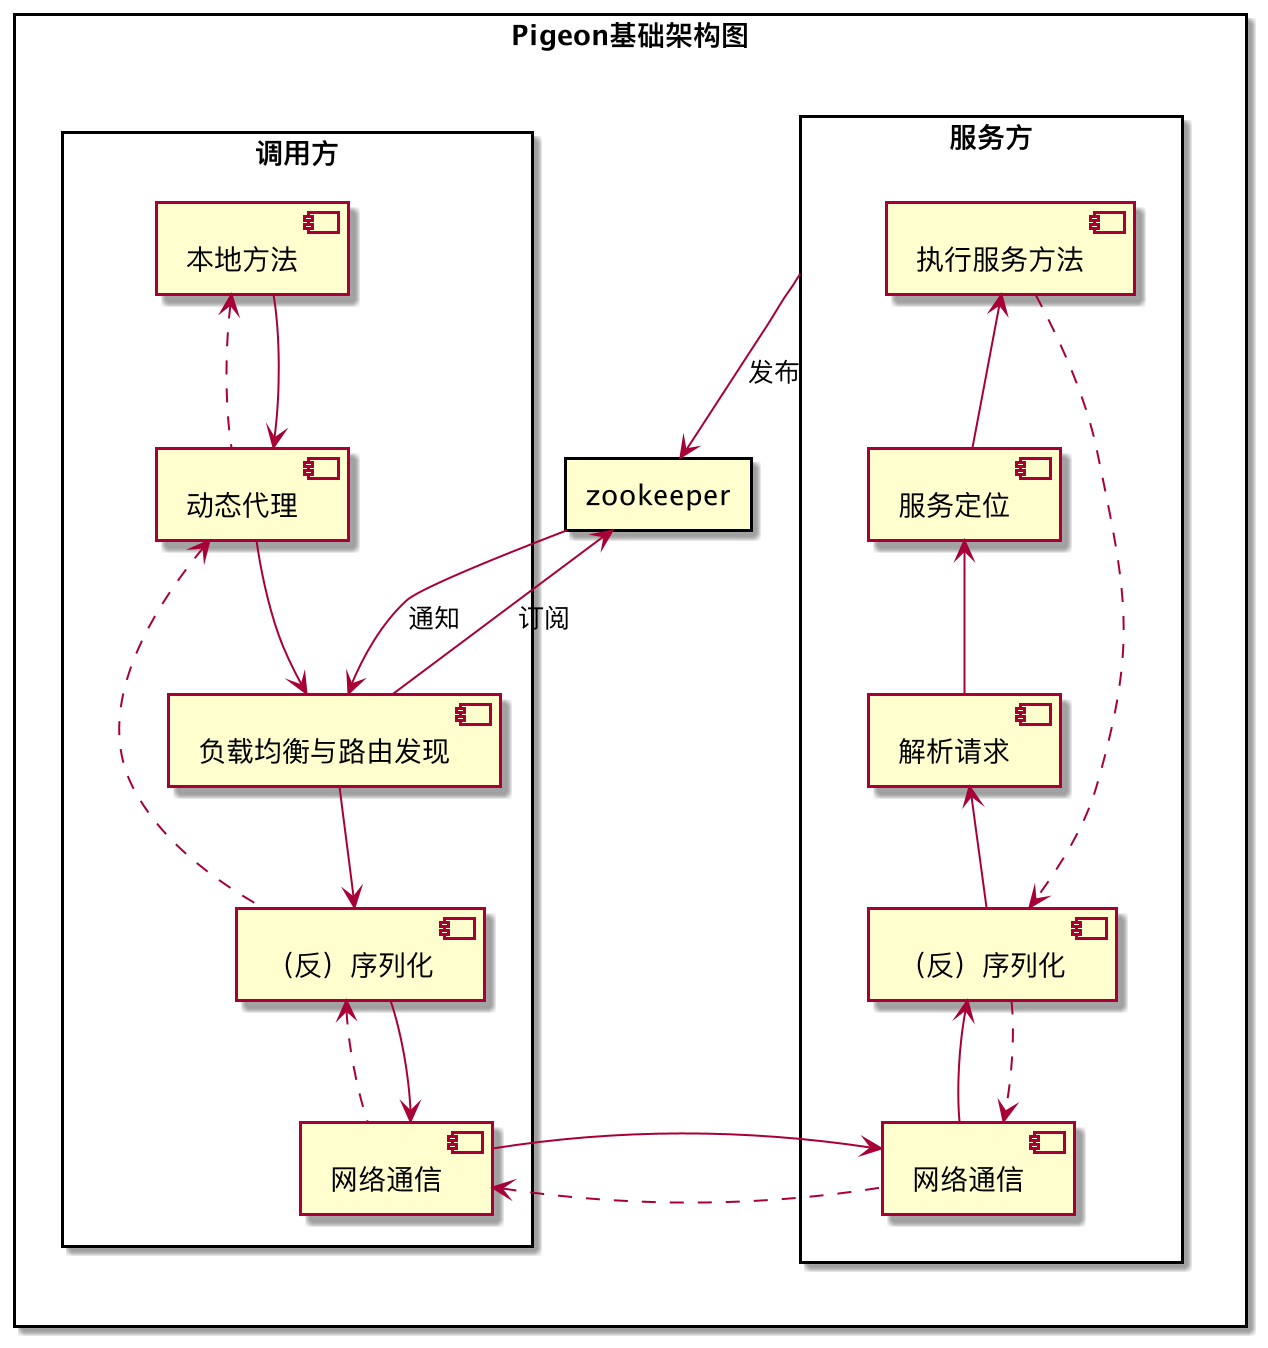

The diagram above was rendered by PlantUML. Its source (embedded in the PNG):
@startuml
rectangle Pigeon基础架构图 {
    rectangle 服务方 {
        [执行服务方法] <-- [服务定位]
        [服务定位] <-- [解析请求]
        [（反）序列化] as SP
        [解析请求] <-- SP
        [网络通信] as TP
        SP <-- TP
        SP ..> TP
        [执行服务方法] ..> SP
    }
    rectangle 调用方 {
        [本地方法] --> [动态代理]
        [动态代理] --> [负载均衡与路由发现]
        [（反）序列化] as SI
        [负载均衡与路由发现] --> SI
        [网络通信] as TI
        SI <.. TI
        SI --> TI
        [动态代理] <. SI
        [本地方法] <. [动态代理]
    }
    rectangle zookeeper

    [负载均衡与路由发现] -up-> zookeeper : 订阅
    [负载均衡与路由发现] <-up- zookeeper : 通知
    服务方 --> zookeeper : 发布
    TI <. TP
    TI -> TP
}
@enduml